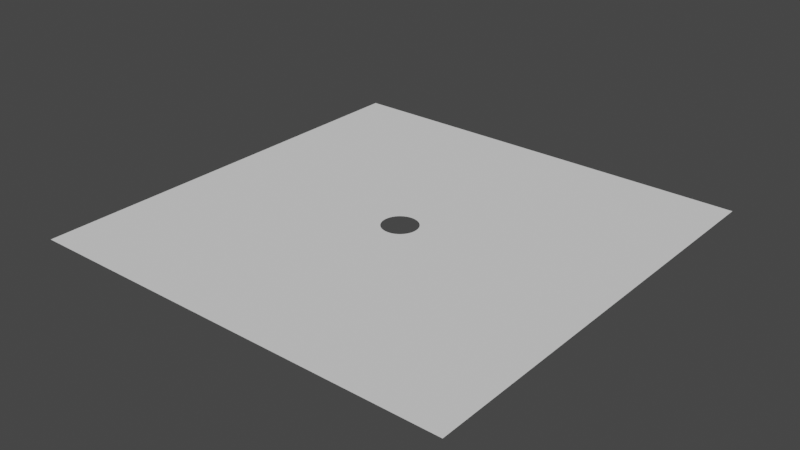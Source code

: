 # Source: untitled.blend  (saved by Blender 2.82.7; exported with 4.5.12 LTS)
import bpy
from mathutils import Matrix  # noqa: F401  (used for matrix-valued properties, if any)

bpy.ops.wm.read_factory_settings(use_empty=True)
scene = bpy.context.scene
scene.name = 'Scene'

# ---- collections
col_collection = bpy.data.collections.new('Collection'); scene.collection.children.link(col_collection)

# ---- world
world_world = bpy.data.worlds.new('World'); scene.world = world_world
world_world.use_nodes = True; world_world.node_tree.nodes.clear()
_N = world_world.node_tree.nodes; _L = world_world.node_tree.links
n0 = _N.new('ShaderNodeOutputWorld'); n0.name = 'World Output'; n0.location = (300, 300)
n1 = _N.new('ShaderNodeBackground'); n1.name = 'Background'; n1.location = (10, 300)
n1.inputs[0].default_value = (0.05088, 0.05088, 0.05088, 1.0)
_L.new(n1.outputs[0], n0.inputs[0])
n0.is_active_output = True
world_world.color = (0.05088, 0.05088, 0.05088)
world_world.use_sun_shadow = False
world_world.sun_shadow_jitter_overblur = 0.0

# ---- meshes
me_plane = bpy.data.meshes.new('Plane')
me_plane.from_pydata([(-1.0, -1.0, 0.0), (1.0, -1.0, 0.0), (-1.0, 1.0, 0.0), (1.0, 1.0, 0.0), (0.001536, -0.08152, 0.0), (-0.006143, -0.0813, 0.0), (-0.005632, -0.08134, 0.0), (0.002048, -0.08151, 0.0), (0.004096, -0.08143, 0.0), (0.0005113, -0.08153, 0.0), (-0.001538, -0.08152, 0.0), (-1.057e-06, -0.08154, 0.0), (-0.001026, -0.08153, 0.0), (-0.0005134, -0.08153, 0.0), (0.003072, -0.08148, 0.0), (0.001024, -0.08153, 0.0), (0.003584, -0.08146, 0.0), (0.00256, -0.0815, 0.0), (-0.00102, 0.08153, 0.0), (-0.0005073, 0.08153, 0.0), (-0.08143, 0.0041, 0.0), (-0.08141, 0.004611, 0.0), (-0.07844, 0.02226, 0.0), (-0.0783, 0.02275, 0.0), (-0.08036, 0.01377, 0.0), (-0.08146, 0.003588, 0.0), (-0.08045, 0.01326, 0.0), (-0.06857, 0.04412, 0.0), (-0.07018, 0.04151, 0.0), (-0.06884, 0.04369, 0.0), (-0.06992, 0.04195, 0.0), (-0.08061, 0.01225, 0.0), (-0.08101, 0.009205, 0.0), (-0.0813, 0.006145, 0.0), (-0.08137, 0.005123, 0.0), (-0.08053, 0.01276, 0.0), (-0.08107, 0.008696, 0.0), (-0.07218, 0.03793, 0.0), (-0.07145, 0.03928, 0.0), (-0.07194, 0.03838, 0.0), (-0.07169, 0.03883, 0.0), (-0.08122, 0.007166, 0.0), (-0.08126, 0.006656, 0.0), (-0.08134, 0.005634, 0.0), (-0.06938, 0.04282, 0.0), (-0.06829, 0.04455, 0.0), (-0.06965, 0.04239, 0.0), (-0.06911, 0.04326, 0.0), (-0.08117, 0.007676, 0.0), (-0.08112, 0.008186, 0.0), (-0.08148, 0.003076, 0.0), (-0.0707, 0.04062, 0.0), (-0.0712, 0.03973, 0.0), (-0.07044, 0.04107, 0.0), (-0.07095, 0.04018, 0.0), (-0.007158, 0.08122, 0.0), (0.0, 0.08154, 0.0), (-0.007668, 0.08117, 0.0), (-0.01578, 0.08, 0.0), (-0.01275, 0.08053, 0.0), (-0.01527, 0.08009, 0.0), (-0.01326, 0.08045, 0.0), (-0.002044, 0.08151, 0.0), (-0.002556, 0.0815, 0.0), (-0.005115, 0.08138, 0.0), (-0.006137, 0.0813, 0.0), (-0.003068, 0.08148, 0.0), (-0.001532, 0.08152, 0.0), (-0.008688, 0.08107, 0.0), (-0.01021, 0.08089, 0.0), (-0.009197, 0.08102, 0.0), (-0.009706, 0.08096, 0.0), (-0.004603, 0.08141, 0.0), (-0.005626, 0.08134, 0.0), (-0.006648, 0.08126, 0.0), (-0.01427, 0.08028, 0.0), (-0.01628, 0.07989, 0.0), (-0.01376, 0.08037, 0.0), (-0.01477, 0.08019, 0.0), (-0.004092, 0.08143, 0.0), (-0.008178, 0.08112, 0.0), (-0.00358, 0.08146, 0.0), (-0.01174, 0.08069, 0.0), (-0.01072, 0.08083, 0.0), (-0.01224, 0.08061, 0.0), (-0.01123, 0.08076, 0.0), (-0.07355, 0.03518, 0.0), (-0.07562, 0.03049, 0.0), (-0.07377, 0.03472, 0.0), (-0.07543, 0.03097, 0.0), (-0.08028, 0.01427, 0.0), (-0.08096, 0.009714, 0.0), (-0.08069, 0.01175, 0.0), (-0.08089, 0.01022, 0.0), (-0.07503, 0.03191, 0.0), (-0.07483, 0.03239, 0.0), (-0.07288, 0.03656, 0.0), (-0.07265, 0.03702, 0.0), (-0.07462, 0.03285, 0.0), (-0.07523, 0.03144, 0.0), (-0.07581, 0.03002, 0.0), (-0.07636, 0.02858, 0.0), (-0.076, 0.02954, 0.0), (-0.07618, 0.02906, 0.0), (-0.07311, 0.0361, 0.0), (-0.07241, 0.03748, 0.0), (-0.07333, 0.03564, 0.0), (-0.08083, 0.01073, 0.0), (-0.08076, 0.01124, 0.0), (-0.08019, 0.01478, 0.0), (-0.0742, 0.03379, 0.0), (-0.07399, 0.03426, 0.0), (-0.07442, 0.03332, 0.0), (-0.07689, 0.02714, 0.0), (-0.07654, 0.0281, 0.0), (-0.07706, 0.02666, 0.0), (-0.07671, 0.02762, 0.0), (-0.06656, 0.0471, 0.0), (-0.0247, 0.0777, 0.0), (-0.06626, 0.04751, 0.0), (-0.02519, 0.07755, 0.0), (-0.02906, 0.07618, 0.0), (-0.01728, 0.07968, 0.0), (-0.02027, 0.07898, 0.0), (-0.01778, 0.07957, 0.0), (-0.01978, 0.0791, 0.0), (-0.02616, 0.07722, 0.0), (-0.02665, 0.07706, 0.0), (-0.06743, 0.04583, 0.0), (-0.06772, 0.04541, 0.0), (-0.02713, 0.07689, 0.0), (-0.02568, 0.07739, 0.0), (-0.02422, 0.07786, 0.0), (-0.02274, 0.0783, 0.0), (-0.02373, 0.07801, 0.0), (-0.02323, 0.07816, 0.0), (-0.06715, 0.04626, 0.0), (-0.06801, 0.04498, 0.0), (-0.06685, 0.04668, 0.0), (-0.01878, 0.07934, 0.0), (-0.01678, 0.07979, 0.0), (-0.01928, 0.07922, 0.0), (-0.01828, 0.07946, 0.0), (-0.0281, 0.07654, 0.0), (-0.02858, 0.07636, 0.0), (-0.02762, 0.07672, 0.0), (-0.02126, 0.07871, 0.0), (-0.02225, 0.07844, 0.0), (-0.02077, 0.07885, 0.0), (-0.02176, 0.07858, 0.0), (-0.08153, -0.0005093, 0.0), (-0.07934, -0.01878, 0.0), (-0.0791, -0.01978, 0.0), (0.05765, -0.05765, 0.0), (-0.07898, -0.02027, 0.0), (0.05802, -0.05729, 0.0), (0.07706, -0.02665, 0.0), (0.07722, -0.02617, 0.0), (0.076, -0.02954, 0.0), (0.07618, -0.02906, 0.0), (0.07689, -0.02714, 0.0), (0.07636, -0.02858, 0.0), (-0.07871, -0.02127, 0.0), (-0.08138, -0.005117, 0.0), (-0.0815, -0.002558, 0.0), (-0.08152, -0.001534, 0.0), (-0.08141, -0.004605, 0.0), (-0.07885, -0.02077, 0.0), (0.07463, -0.03285, 0.0), (0.07442, -0.03332, 0.0), (0.07523, -0.03144, 0.0), (0.07503, -0.03191, 0.0), (0.07483, -0.03238, 0.0), (-0.08148, -0.00307, 0.0), (-0.08151, -0.002046, 0.0), (-0.08153, -0.001022, 0.0), (0.07654, -0.0281, 0.0), (0.07672, -0.02762, 0.0), (0.07739, -0.02568, 0.0), (-0.08146, -0.003582, 0.0), (0.05837, -0.05693, 0.0), (-0.08143, -0.004094, 0.0), (0.07581, -0.03002, 0.0), (0.07562, -0.03049, 0.0), (0.07543, -0.03097, 0.0), (0.08141, 0.004609, 0.0), (0.08061, -0.01225, 0.0), (0.08053, -0.01275, 0.0), (0.08138, 0.00512, 0.0), (0.08096, -0.00971, 0.0), (0.06939, 0.04282, 0.0), (0.06912, 0.04326, 0.0), (0.07095, 0.04018, 0.0), (0.0707, 0.04062, 0.0), (0.06965, 0.04238, 0.0), (0.07044, 0.04106, 0.0), (0.08107, -0.008692, 0.0), (0.08154, 2.783e-07, 0.0), (0.0815, 0.002561, 0.0), (0.08146, 0.003585, 0.0), (0.08153, 0.0005126, 0.0), (0.08102, -0.009202, 0.0), (0.07265, 0.03702, 0.0), (0.07288, 0.03656, 0.0), (0.07194, 0.03838, 0.0), (0.07218, 0.03793, 0.0), (0.07242, 0.03747, 0.0), (0.08151, 0.002049, 0.0), (0.08148, 0.003073, 0.0), (0.08143, 0.004097, 0.0), (0.07018, 0.04151, 0.0), (0.06992, 0.04195, 0.0), (0.06884, 0.04369, 0.0), (0.08152, 0.001537, 0.0), (0.08134, 0.005631, 0.0), (0.08153, 0.001025, 0.0), (0.0712, 0.03973, 0.0), (0.07145, 0.03928, 0.0), (0.0717, 0.03883, 0.0), (0.07356, -0.03518, 0.0), (0.07333, -0.03564, 0.0), (0.06965, -0.04238, 0.0), (0.06992, -0.04195, 0.0), (0.07378, -0.03472, 0.0), (0.07018, -0.0415, 0.0), (-0.07957, -0.01778, 0.0), (-0.08134, -0.005628, 0.0), (-0.07858, -0.02176, 0.0), (-0.0813, -0.006139, 0.0), (0.0707, -0.04062, 0.0), (0.07194, -0.03838, 0.0), (0.0717, -0.03883, 0.0), (0.07044, -0.04106, 0.0), (0.07095, -0.04017, 0.0), (0.06939, -0.04282, 0.0), (0.06857, -0.04412, 0.0), (0.06884, -0.04369, 0.0), (0.06912, -0.04326, 0.0), (0.07311, -0.0361, 0.0), (0.07288, -0.03656, 0.0), (0.07145, -0.03928, 0.0), (-0.08122, -0.00716, 0.0), (-0.07946, -0.01828, 0.0), (-0.08126, -0.00665, 0.0), (-0.07844, -0.02225, 0.0), (0.07399, -0.03425, 0.0), (0.07421, -0.03379, 0.0), (0.0712, -0.03973, 0.0), (0.06772, -0.04541, 0.0), (0.06801, -0.04498, 0.0), (0.06829, -0.04455, 0.0), (0.06744, -0.04583, 0.0), (0.07934, -0.01878, 0.0), (0.07922, -0.01928, 0.0), (0.07755, -0.0252, 0.0), (0.07946, -0.01829, 0.0), (0.0777, -0.02471, 0.0), (0.05802, 0.05729, 0.0), (0.05837, 0.05693, 0.0), (0.08037, -0.01377, 0.0), (0.08045, -0.01326, 0.0), (0.05765, 0.05765, 0.0), (0.05656, 0.05873, 0.0), (0.07801, -0.02373, 0.0), (0.07885, -0.02077, 0.0), (0.0791, -0.01978, 0.0), (0.07786, -0.02422, 0.0), (0.07815, -0.02324, 0.0), (0.07968, -0.01729, 0.0), (0.07957, -0.01779, 0.0), (0.07999, -0.01578, 0.0), (0.07989, -0.01628, 0.0), (0.07979, -0.01678, 0.0), (0.07858, -0.02176, 0.0), (0.07871, -0.02127, 0.0), (0.07897, -0.02028, 0.0), (0.05693, 0.05837, 0.0), (0.05729, 0.05802, 0.0), (0.05873, 0.05656, 0.0), (0.07844, -0.02226, 0.0), (0.0783, -0.02275, 0.0), (0.08028, -0.01427, 0.0), (0.08019, -0.01477, 0.0), (0.08009, -0.01528, 0.0), (-0.08089, -0.01022, 0.0), (-0.08009, -0.01528, 0.0), (-0.08083, -0.01072, 0.0), (-0.08019, -0.01477, 0.0), (-0.07922, -0.01928, 0.0), (-0.07755, -0.02519, 0.0), (-0.0783, -0.02275, 0.0), (-0.0777, -0.02471, 0.0), (-0.08037, -0.01376, 0.0), (-0.08045, -0.01326, 0.0), (-0.08107, -0.00869, 0.0), (-0.08112, -0.00818, 0.0), (-0.08053, -0.01275, 0.0), (-0.08028, -0.01427, 0.0), (-0.07999, -0.01578, 0.0), (-0.07968, -0.01728, 0.0), (-0.07989, -0.01628, 0.0), (-0.07979, -0.01678, 0.0), (-0.08102, -0.009199, 0.0), (-0.08117, -0.00767, 0.0), (-0.08096, -0.009708, 0.0), (-0.07801, -0.02373, 0.0), (-0.07786, -0.02422, 0.0), (-0.07815, -0.02324, 0.0), (-0.08069, -0.01174, 0.0), (-0.08076, -0.01123, 0.0), (-0.08061, -0.01225, 0.0), (-0.07722, -0.02617, 0.0), (-0.07689, -0.02713, 0.0), (-0.07739, -0.02568, 0.0), (-0.07706, -0.02665, 0.0), (0.07421, 0.03379, 0.0), (0.07399, 0.03425, 0.0), (0.07618, 0.02906, 0.0), (0.076, 0.02954, 0.0), (0.07442, 0.03332, 0.0), (0.07581, 0.03002, 0.0), (0.08089, -0.01022, 0.0), (0.08153, -0.000512, 0.0), (0.08112, -0.008183, 0.0), (0.08153, -0.001024, 0.0), (0.08148, -0.003073, 0.0), (0.07543, 0.03097, 0.0), (0.07333, 0.03564, 0.0), (0.07562, 0.03049, 0.0), (0.07523, 0.03144, 0.0), (0.07636, 0.02858, 0.0), (0.07689, 0.02714, 0.0), (0.07672, 0.02762, 0.0), (0.07654, 0.0281, 0.0), (0.07378, 0.03472, 0.0), (0.07356, 0.03518, 0.0), (0.07311, 0.0361, 0.0), (0.08151, -0.002049, 0.0), (0.08069, -0.01174, 0.0), (0.08152, -0.001537, 0.0), (0.0815, -0.002561, 0.0), (0.07463, 0.03285, 0.0), (0.07483, 0.03238, 0.0), (0.07503, 0.03191, 0.0), (0.08126, 0.006653, 0.0), (0.07722, 0.02617, 0.0), (0.07706, 0.02665, 0.0), (0.0813, 0.006142, 0.0), (0.06048, -0.05469, 0.0), (0.06013, -0.05506, 0.0), (0.06379, -0.05078, 0.0), (0.06347, -0.05118, 0.0), (0.06082, -0.0543, 0.0), (0.06315, -0.05158, 0.0), (0.07242, -0.03747, 0.0), (0.07218, -0.03793, 0.0), (0.06626, -0.04751, 0.0), (0.06656, -0.04709, 0.0), (0.07265, -0.03702, 0.0), (0.06686, -0.04667, 0.0), (0.0625, -0.05237, 0.0), (0.05909, -0.05619, 0.0), (0.06282, -0.05197, 0.0), (0.06217, -0.05276, 0.0), (0.06411, -0.05038, 0.0), (0.06505, -0.04916, 0.0), (0.06474, -0.04957, 0.0), (0.06443, -0.04997, 0.0), (0.05979, -0.05544, 0.0), (0.05944, -0.05582, 0.0), (0.05873, -0.05656, 0.0), (0.06715, -0.04625, 0.0), (0.06116, -0.05392, 0.0), (0.0615, -0.05354, 0.0), (0.06183, -0.05315, 0.0), (0.06596, -0.04793, 0.0), (0.06566, -0.04834, 0.0), (0.06536, -0.04875, 0.0), (0.06715, 0.04625, 0.0), (0.06744, 0.04583, 0.0), (0.06411, 0.05038, 0.0), (0.06443, 0.04997, 0.0), (0.06686, 0.04667, 0.0), (0.06474, 0.04957, 0.0), (0.05944, 0.05582, 0.0), (0.05909, 0.05619, 0.0), (0.0615, 0.05354, 0.0), (0.06116, 0.05392, 0.0), (0.05979, 0.05544, 0.0), (0.06082, 0.0543, 0.0), (0.06536, 0.04875, 0.0), (0.06829, 0.04455, 0.0), (0.06505, 0.04916, 0.0), (0.06566, 0.04834, 0.0), (0.06379, 0.05078, 0.0), (0.06282, 0.05197, 0.0), (0.06315, 0.05158, 0.0), (0.06347, 0.05118, 0.0), (0.06772, 0.04541, 0.0), (0.06801, 0.04498, 0.0), (0.06857, 0.04412, 0.0), (0.06048, 0.05469, 0.0), (0.06013, 0.05506, 0.0), (0.06656, 0.04709, 0.0), (0.06626, 0.04751, 0.0), (0.06596, 0.04793, 0.0), (0.06183, 0.05315, 0.0), (0.06217, 0.05276, 0.0), (0.0625, 0.05237, 0.0), (-0.04325, 0.06912, 0.0), (-0.04106, 0.07044, 0.0), (-0.04412, 0.06857, 0.0), (-0.04667, 0.06686, 0.0), (-0.04369, 0.06885, 0.0), (-0.04062, 0.0707, 0.0), (-0.0415, 0.07018, 0.0), (-0.04625, 0.06715, 0.0), (-0.04455, 0.06829, 0.0), (-0.04583, 0.06744, 0.0), (-0.0454, 0.06773, 0.0), (-0.04498, 0.06801, 0.0), (-0.04194, 0.06992, 0.0), (-0.04282, 0.06939, 0.0), (-0.01779, -0.07957, 0.0), (0.008182, -0.08112, 0.0), (0.006652, -0.08126, 0.0), (-0.01829, -0.07946, 0.0), (0.006141, -0.0813, 0.0), (0.03793, -0.07218, 0.0), (0.03838, -0.07194, 0.0), (0.03518, -0.07356, 0.0), (0.03564, -0.07333, 0.0), (0.03747, -0.07242, 0.0), (0.0361, -0.07311, 0.0), (0.005119, -0.08138, 0.0), (-0.01326, -0.08045, 0.0), (-0.01578, -0.07999, 0.0), (-0.01679, -0.07979, 0.0), (0.00563, -0.08134, 0.0), (-0.01377, -0.08037, 0.0), (0.03191, -0.07503, 0.0), (0.03144, -0.07523, 0.0), (0.03332, -0.07442, 0.0), (0.03285, -0.07463, 0.0), (0.03238, -0.07483, 0.0), (-0.01528, -0.08009, 0.0), (-0.01628, -0.07989, 0.0), (-0.01729, -0.07968, 0.0), (0.03656, -0.07288, 0.0), (0.03702, -0.07265, 0.0), (0.03883, -0.0717, 0.0), (-0.01478, -0.08019, 0.0), (-0.01879, -0.07934, 0.0), (-0.01427, -0.08028, 0.0), (0.03472, -0.07378, 0.0), (0.03425, -0.07399, 0.0), (0.03379, -0.07421, 0.0), (0.08141, -0.004608, 0.0), (0.08143, -0.004096, 0.0), (0.07897, 0.02028, 0.0), (0.07885, 0.02077, 0.0), (0.07844, 0.02226, 0.0), (0.08138, -0.005119, 0.0), (0.0783, 0.02275, 0.0), (-0.07194, -0.03838, 0.0), (-0.0717, -0.03883, 0.0), (-0.07333, -0.03564, 0.0), (-0.07311, -0.0361, 0.0), (-0.07218, -0.03792, 0.0), (-0.07288, -0.03656, 0.0), (0.07922, 0.01928, 0.0), (0.08089, 0.01022, 0.0), (0.08122, 0.007163, 0.0), (0.08146, -0.003585, 0.0), (0.08096, 0.009711, 0.0), (0.0791, 0.01978, 0.0), (-0.07483, -0.03238, 0.0), (-0.07503, -0.03191, 0.0), (-0.07421, -0.03378, 0.0), (-0.07442, -0.03332, 0.0), (-0.07463, -0.03285, 0.0), (0.08112, 0.008183, 0.0), (0.08117, 0.007673, 0.0), (-0.07265, -0.03701, 0.0), (-0.07242, -0.03747, 0.0), (-0.07145, -0.03928, 0.0), (0.08107, 0.008693, 0.0), (0.08102, 0.009202, 0.0), (0.08134, -0.005631, 0.0), (-0.07356, -0.03518, 0.0), (-0.07378, -0.03471, 0.0), (-0.07399, -0.03425, 0.0), (0.02954, -0.076, 0.0), (0.02906, -0.07618, 0.0), (0.02176, -0.07858, 0.0), (0.02225, -0.07844, 0.0), (0.03001, -0.07581, 0.0), (0.02275, -0.0783, 0.0), (0.009201, -0.08102, 0.0), (0.008692, -0.08107, 0.0), (-0.01276, -0.08053, 0.0), (-0.01225, -0.08061, 0.0), (0.004607, -0.08141, 0.0), (0.02373, -0.07801, 0.0), (0.02617, -0.07722, 0.0), (0.02568, -0.07739, 0.0), (0.02324, -0.07815, 0.0), (0.02422, -0.07786, 0.0), (0.02127, -0.07871, 0.0), (0.01978, -0.0791, 0.0), (0.02028, -0.07897, 0.0), (0.02077, -0.07885, 0.0), (0.02858, -0.07636, 0.0), (0.0281, -0.07654, 0.0), (0.0252, -0.07755, 0.0), (-0.01124, -0.08076, 0.0), (-0.01174, -0.08069, 0.0), (0.03049, -0.07562, 0.0), (0.03097, -0.07543, 0.0), (0.02471, -0.0777, 0.0), (0.01829, -0.07946, 0.0), (0.01878, -0.07934, 0.0), (0.01928, -0.07922, 0.0), (0.01779, -0.07957, 0.0), (0.04498, -0.06801, 0.0), (0.04455, -0.06829, 0.0), (0.03928, -0.07145, 0.0), (0.04541, -0.06772, 0.0), (0.03973, -0.0712, 0.0), (0.05158, -0.06315, 0.0), (0.05197, -0.06282, 0.0), (0.04916, -0.06505, 0.0), (0.04957, -0.06474, 0.0), (0.05118, -0.06347, 0.0), (0.04997, -0.06443, 0.0), (0.04062, -0.0707, 0.0), (0.04326, -0.06912, 0.0), (0.04412, -0.06857, 0.0), (0.04017, -0.07095, 0.0), (0.04106, -0.07044, 0.0), (0.04625, -0.06715, 0.0), (0.04583, -0.06744, 0.0), (0.04751, -0.06626, 0.0), (0.04709, -0.06656, 0.0), (0.04667, -0.06686, 0.0), (0.04238, -0.06965, 0.0), (0.04282, -0.06939, 0.0), (0.04369, -0.06884, 0.0), (0.05038, -0.06411, 0.0), (0.05078, -0.06379, 0.0), (0.05237, -0.0625, 0.0), (0.04195, -0.06992, 0.0), (0.0415, -0.07018, 0.0), (0.04875, -0.06536, 0.0), (0.04834, -0.06566, 0.0), (0.04793, -0.06596, 0.0), (-0.008184, -0.08112, 0.0), (0.01123, -0.08076, 0.0), (0.01174, -0.08069, 0.0), (-0.007674, -0.08117, 0.0), (0.01578, -0.07999, 0.0), (0.01225, -0.08061, 0.0), (0.007672, -0.08117, 0.0), (-0.004609, -0.08141, 0.0), (-0.00205, -0.08151, 0.0), (-0.004098, -0.08143, 0.0), (0.01326, -0.08045, 0.0), (-0.009712, -0.08096, 0.0), (-0.01022, -0.08089, 0.0), (0.01275, -0.08053, 0.0), (0.01377, -0.08037, 0.0), (0.01073, -0.08083, 0.0), (0.00971, -0.08096, 0.0), (0.01022, -0.08089, 0.0), (-0.009203, -0.08101, 0.0), (-0.01073, -0.08083, 0.0), (-0.008694, -0.08107, 0.0), (-0.003074, -0.08148, 0.0), (0.007162, -0.08122, 0.0), (-0.003586, -0.08146, 0.0), (-0.002562, -0.0815, 0.0), (0.01528, -0.08009, 0.0), (0.01477, -0.08019, 0.0), (0.01427, -0.08028, 0.0), (-0.007164, -0.08122, 0.0), (-0.006654, -0.08126, 0.0), (-0.005121, -0.08138, 0.0), (-0.07618, -0.02906, 0.0), (-0.076, -0.02954, 0.0), (0.07815, 0.02324, 0.0), (-0.07636, -0.02858, 0.0), (0.07801, 0.02373, 0.0), (0.07858, 0.02176, 0.0), (0.08083, 0.01073, 0.0), (0.07934, 0.01879, 0.0), (0.08076, 0.01124, 0.0), (0.0777, 0.02471, 0.0), (-0.07543, -0.03096, 0.0), (0.07786, 0.02422, 0.0), (0.07755, 0.0252, 0.0), (0.08117, -0.007673, 0.0), (0.08076, -0.01123, 0.0), (0.08083, -0.01073, 0.0), (-0.07581, -0.03001, 0.0), (-0.07562, -0.03049, 0.0), (-0.07523, -0.03144, 0.0), (0.07957, 0.01779, 0.0), (0.07968, 0.01729, 0.0), (0.07946, 0.01829, 0.0), (-0.07654, -0.0281, 0.0), (-0.07672, -0.02762, 0.0), (0.07739, 0.02568, 0.0), (0.0813, -0.006142, 0.0), (0.08126, -0.006652, 0.0), (0.08122, -0.007163, 0.0), (-0.02176, -0.07858, 0.0), (-0.02665, -0.07706, 0.0), (-0.02226, -0.07844, 0.0), (-0.02617, -0.07722, 0.0), (0.02714, -0.07689, 0.0), (0.02665, -0.07706, 0.0), (-0.03097, -0.07543, 0.0), (0.01628, -0.07989, 0.0), (0.02762, -0.07672, 0.0), (0.01678, -0.07979, 0.0), (-0.0252, -0.07754, 0.0), (-0.02471, -0.0777, 0.0), (-0.02028, -0.07897, 0.0), (-0.01978, -0.0791, 0.0), (-0.02422, -0.07786, 0.0), (-0.02568, -0.07739, 0.0), (-0.02714, -0.07689, 0.0), (-0.02858, -0.07636, 0.0), (-0.02762, -0.07672, 0.0), (-0.0281, -0.07654, 0.0), (-0.02077, -0.07885, 0.0), (-0.01928, -0.07922, 0.0), (-0.02127, -0.07871, 0.0), (0.01729, -0.07968, 0.0), (-0.02324, -0.07815, 0.0), (-0.02275, -0.0783, 0.0), (-0.02373, -0.07801, 0.0), (-0.03002, -0.07581, 0.0), (-0.02906, -0.07618, 0.0), (-0.03049, -0.07562, 0.0), (-0.02954, -0.076, 0.0), (-0.06992, -0.04194, 0.0), (-0.07018, -0.0415, 0.0), (-0.03191, -0.07503, 0.0), (-0.03238, -0.07483, 0.0), (-0.06966, -0.04238, 0.0), (-0.03285, -0.07462, 0.0), (0.05315, -0.06183, 0.0), (0.05276, -0.06217, 0.0), (0.05544, -0.05979, 0.0), (0.05506, -0.06013, 0.0), (0.05354, -0.0615, 0.0), (0.05468, -0.06048, 0.0), (-0.06829, -0.04455, 0.0), (-0.07095, -0.04017, 0.0), (-0.03332, -0.07442, 0.0), (-0.06857, -0.04412, 0.0), (-0.03144, -0.07523, 0.0), (0.05693, -0.05837, 0.0), (0.05729, -0.05802, 0.0), (-0.07044, -0.04106, 0.0), (-0.0707, -0.04062, 0.0), (-0.0712, -0.03973, 0.0), (0.0543, -0.06082, 0.0), (0.05392, -0.06116, 0.0), (-0.06939, -0.04282, 0.0), (-0.06912, -0.04325, 0.0), (-0.06884, -0.04369, 0.0), (0.05582, -0.05944, 0.0), (0.05619, -0.05909, 0.0), (0.05656, -0.05873, 0.0), (-0.05506, 0.06014, 0.0), (-0.04017, 0.07095, 0.0), (-0.05197, 0.06283, 0.0), (-0.05544, 0.05979, 0.0), (-0.05157, 0.06315, 0.0), (-0.05078, 0.0638, 0.0), (-0.05353, 0.0615, 0.0), (-0.0543, 0.06082, 0.0), (-0.05118, 0.06348, 0.0), (-0.05314, 0.06184, 0.0), (-0.05392, 0.06116, 0.0), (-0.05468, 0.06048, 0.0), (-0.05581, 0.05944, 0.0), (-0.04239, -0.06965, 0.0), (-0.04282, -0.06939, 0.0), (-0.04834, -0.06566, 0.0), (-0.04957, -0.06474, 0.0), (-0.04751, -0.06626, 0.0), (-0.04195, -0.06992, 0.0), (-0.04709, -0.06656, 0.0), (-0.05078, -0.06379, 0.0), (-0.04668, -0.06685, 0.0), (-0.04412, -0.06857, 0.0), (-0.04326, -0.06912, 0.0), (-0.04625, -0.06715, 0.0), (-0.05038, -0.06411, 0.0), (-0.04498, -0.06801, 0.0), (-0.04455, -0.06829, 0.0), (-0.04369, -0.06884, 0.0), (-0.04541, -0.06772, 0.0), (-0.04583, -0.06744, 0.0), (-0.04151, -0.07018, 0.0), (-0.07815, 0.02324, 0.0), (-0.07957, 0.01779, 0.0), (-0.07946, 0.01829, 0.0), (-0.03928, 0.07145, 0.0), (-0.03972, 0.0712, 0.0), (-0.05037, 0.06411, 0.0), (-0.07922, 0.01929, 0.0), (-0.0791, 0.01978, 0.0), (-0.07754, 0.0252, 0.0), (-0.07738, 0.02569, 0.0), (-0.07897, 0.02028, 0.0), (-0.07934, 0.01879, 0.0), (-0.07968, 0.01729, 0.0), (-0.07999, 0.01578, 0.0), (-0.07979, 0.01679, 0.0), (-0.07989, 0.01629, 0.0), (-0.07871, 0.02127, 0.0), (-0.07722, 0.02617, 0.0), (-0.07858, 0.02177, 0.0), (-0.02953, 0.076, 0.0), (-0.03001, 0.07581, 0.0), (-0.04997, 0.06443, 0.0), (-0.06596, 0.04793, 0.0), (-0.08009, 0.01528, 0.0), (-0.06566, 0.04834, 0.0), (-0.03285, 0.07463, 0.0), (-0.03238, 0.07483, 0.0), (-0.03747, 0.07242, 0.0), (-0.03701, 0.07265, 0.0), (-0.03332, 0.07442, 0.0), (-0.03656, 0.07288, 0.0), (-0.05276, 0.06217, 0.0), (-0.04751, 0.06627, 0.0), (-0.04792, 0.06597, 0.0), (-0.04956, 0.06474, 0.0), (-0.04834, 0.06566, 0.0), (-0.03564, 0.07334, 0.0), (-0.03096, 0.07543, 0.0), (-0.0361, 0.07311, 0.0), (-0.03518, 0.07356, 0.0), (-0.03792, 0.07218, 0.0), (-0.03883, 0.0717, 0.0), (-0.03838, 0.07194, 0.0), (-0.03191, 0.07503, 0.0), (-0.03143, 0.07523, 0.0), (-0.03049, 0.07562, 0.0), (-0.04875, 0.06536, 0.0), (-0.04916, 0.06505, 0.0), (-0.05236, 0.0625, 0.0), (-0.03378, 0.07421, 0.0), (-0.03425, 0.07399, 0.0), (-0.03471, 0.07378, 0.0), (-0.04709, 0.06656, 0.0), (-0.04238, 0.06966, 0.0), (-0.04793, -0.06596, 0.0), (-0.05118, -0.06347, 0.0), (-0.05276, -0.06217, 0.0), (-0.05197, -0.06282, 0.0), (-0.05237, -0.0625, 0.0), (-0.05158, -0.06315, 0.0), (-0.04106, -0.07044, 0.0), (-0.05801, 0.05729, 0.0), (-0.0615, 0.05354, 0.0), (-0.05837, 0.05693, 0.0), (-0.06116, 0.05392, 0.0), (-0.07785, 0.02422, 0.0), (-0.0777, 0.02471, 0.0), (-0.06442, 0.04998, 0.0), (-0.06474, 0.04957, 0.0), (-0.07801, 0.02373, 0.0), (-0.06048, 0.05469, 0.0), (-0.06013, 0.05507, 0.0), (-0.05692, 0.05838, 0.0), (-0.05655, 0.05873, 0.0), (-0.05978, 0.05544, 0.0), (-0.06082, 0.05431, 0.0), (-0.06183, 0.05315, 0.0), (-0.06282, 0.05198, 0.0), (-0.06216, 0.05276, 0.0), (-0.06249, 0.05237, 0.0), (-0.05729, 0.05802, 0.0), (-0.05618, 0.05909, 0.0), (-0.05765, 0.05766, 0.0), (-0.06535, 0.04875, 0.0), (-0.07884, 0.02078, 0.0), (-0.06505, 0.04916, 0.0), (-0.05908, 0.05619, 0.0), (-0.05873, 0.05656, 0.0), (-0.05943, 0.05582, 0.0), (-0.06379, 0.05078, 0.0), (-0.06315, 0.05158, 0.0), (-0.06411, 0.05038, 0.0), (-0.06347, 0.05118, 0.0), (0.04916, 0.06505, 0.0), (0.04997, 0.06443, 0.0), (0.04875, 0.06536, 0.0), (0.04957, 0.06474, 0.0), (0.01928, 0.07922, 0.0), (0.04834, 0.06566, 0.0), (0.05118, 0.06347, 0.0), (0.05158, 0.06315, 0.0), (0.01978, 0.0791, 0.0), (0.07979, 0.01679, 0.0), (0.07871, 0.02127, 0.0), (0.07989, 0.01628, 0.0), (0.05038, 0.06411, 0.0), (0.01879, 0.07934, 0.0), (0.05078, 0.06379, 0.0), (-0.06686, -0.04667, 0.0), (-0.05392, -0.06116, 0.0), (-0.06715, -0.04625, 0.0), (-0.05431, -0.06082, 0.0), (0.02176, 0.07858, 0.0), (0.02028, 0.07897, 0.0), (0.04793, 0.06596, 0.0), (0.04751, 0.06626, 0.0), (0.02226, 0.07844, 0.0), (0.04709, 0.06656, 0.0), (-0.05507, -0.06013, 0.0), (-0.05544, -0.05979, 0.0), (-0.06597, -0.04792, 0.0), (-0.05693, -0.05837, 0.0), (-0.05582, -0.05944, 0.0), (-0.05469, -0.06048, 0.0), (-0.05354, -0.0615, 0.0), (0.05237, 0.0625, 0.0), (0.05197, 0.06282, 0.0), (-0.05315, -0.06183, 0.0), (-0.06627, -0.04751, 0.0), (-0.06443, -0.04997, 0.0), (-0.06474, -0.04957, 0.0), (-0.06656, -0.04709, 0.0), (0.04667, 0.06686, 0.0), (0.01779, 0.07957, 0.0), (0.01829, 0.07946, 0.0), (-0.06772, -0.0454, 0.0), (0.08019, 0.01478, 0.0), (-0.06744, -0.04583, 0.0), (-0.05619, -0.05908, 0.0), (0.05354, 0.0615, 0.0), (0.05315, 0.06183, 0.0), (0.05276, 0.06217, 0.0), (0.04412, 0.06857, 0.0), (0.03656, 0.07288, 0.0), (0.03702, 0.07265, 0.0), (0.04369, 0.06884, 0.0), (0.04062, 0.0707, 0.0), (0.03747, 0.07242, 0.0), (0.02077, 0.07885, 0.0), (0.02127, 0.07871, 0.0), (0.01528, 0.08009, 0.0), (0.01578, 0.07999, 0.0), (0.01628, 0.07989, 0.0), (0.03838, 0.07194, 0.0), (0.04625, 0.06715, 0.0), (0.04583, 0.06744, 0.0), (0.03793, 0.07218, 0.0), (0.03883, 0.0717, 0.0), (0.0361, 0.07311, 0.0), (0.001537, 0.08152, 0.0), (0.03518, 0.07356, 0.0), (0.03564, 0.07333, 0.0), (0.04498, 0.06801, 0.0), (0.04541, 0.06772, 0.0), (0.04455, 0.06829, 0.0), (0.01679, 0.07979, 0.0), (0.01729, 0.07968, 0.0), (0.02275, 0.0783, 0.0), (0.04018, 0.07095, 0.0), (0.03973, 0.0712, 0.0), (0.03928, 0.07145, 0.0), (0.003585, 0.08146, 0.0), (0.003073, 0.08148, 0.0), (0.002561, 0.0815, 0.0), (0.01477, 0.08019, 0.0), (-0.04018, -0.07095, 0.0), (-0.03564, -0.07333, 0.0), (-0.03973, -0.0712, 0.0), (-0.0361, -0.07311, 0.0), (-0.06505, -0.04916, 0.0), (-0.05656, -0.05873, 0.0), (0.05468, 0.06048, 0.0), (0.0543, 0.06082, 0.0), (-0.06536, -0.04875, 0.0), (-0.03702, -0.07265, 0.0), (-0.03747, -0.07241, 0.0), (-0.04916, -0.06505, 0.0), (-0.03793, -0.07218, 0.0), (-0.03656, -0.07288, 0.0), (-0.03518, -0.07356, 0.0), (-0.03379, -0.07421, 0.0), (-0.03472, -0.07378, 0.0), (-0.03425, -0.07399, 0.0), (-0.04875, -0.06536, 0.0), (-0.04998, -0.06442, 0.0), (-0.04062, -0.0707, 0.0), (-0.06566, -0.04834, 0.0), (0.05392, 0.06116, 0.0), (-0.03883, -0.0717, 0.0), (-0.03928, -0.07145, 0.0), (-0.03838, -0.07194, 0.0), (0.05544, 0.05979, 0.0), (0.05619, 0.05909, 0.0), (0.05506, 0.06013, 0.0), (0.05582, 0.05944, 0.0), (0.01174, 0.08069, 0.0), (0.01225, 0.08061, 0.0), (0.006653, 0.08126, 0.0), (0.007163, 0.08122, 0.0), (0.01123, 0.08076, 0.0), (0.007673, 0.08117, 0.0), (0.004097, 0.08143, 0.0), (0.0005123, 0.08153, 0.0), (0.004608, 0.08141, 0.0), (0.001025, 0.08153, 0.0), (0.008693, 0.08107, 0.0), (0.01377, 0.08037, 0.0), (0.008183, 0.08112, 0.0), (0.009202, 0.08102, 0.0), (0.006142, 0.0813, 0.0), (-0.08151, 0.002052, 0.0), (-0.0815, 0.002564, 0.0), (0.01276, 0.08053, 0.0), (0.01326, 0.08045, 0.0), (0.01427, 0.08028, 0.0), (0.005631, 0.08134, 0.0), (0.00512, 0.08138, 0.0), (0.002049, 0.08151, 0.0), (0.01073, 0.08083, 0.0), (0.01022, 0.08089, 0.0), (0.009711, 0.08096, 0.0), (-0.08153, 0.0005153, 0.0), (-0.08152, 0.00154, 0.0), (-0.08154, 3.034e-06, 0.0), (-0.08153, 0.001028, 0.0), (-0.05909, -0.05619, 0.0), (-0.0625, -0.05237, 0.0), (-0.05944, -0.05581, 0.0), (-0.06217, -0.05276, 0.0), (0.08037, 0.01377, 0.0), (0.08028, 0.01427, 0.0), (0.08061, 0.01225, 0.0), (0.08053, 0.01276, 0.0), (0.08009, 0.01528, 0.0), (-0.0615, -0.05353, 0.0), (-0.06116, -0.05392, 0.0), (-0.05802, -0.05729, 0.0), (-0.05766, -0.05765, 0.0), (-0.06082, -0.0543, 0.0), (-0.06184, -0.05315, 0.0), (-0.06283, -0.05197, 0.0), (-0.06379, -0.05078, 0.0), (-0.06315, -0.05158, 0.0), (-0.06347, -0.05118, 0.0), (-0.05838, -0.05692, 0.0), (-0.05729, -0.05801, 0.0), (-0.05873, -0.05656, 0.0), (0.07999, 0.01578, 0.0), (0.08045, 0.01326, 0.0), (-0.06014, -0.05506, 0.0), (-0.05979, -0.05544, 0.0), (-0.06048, -0.05468, 0.0), (-0.06801, -0.04498, 0.0), (-0.06411, -0.05038, 0.0), (0.08069, 0.01174, 0.0), (0.02568, 0.07739, 0.0), (0.0252, 0.07755, 0.0), (0.03049, 0.07562, 0.0), (0.03002, 0.07581, 0.0), (0.02617, 0.07722, 0.0), (0.02954, 0.076, 0.0), (0.04282, 0.06939, 0.0), (0.04326, 0.06912, 0.0), (0.03425, 0.07399, 0.0), (0.03472, 0.07378, 0.0), (0.04238, 0.06965, 0.0), (0.04106, 0.07044, 0.0), (0.02858, 0.07636, 0.0), (0.02373, 0.07801, 0.0), (0.02906, 0.07618, 0.0), (0.0281, 0.07654, 0.0), (0.03097, 0.07543, 0.0), (0.03238, 0.07483, 0.0), (0.03191, 0.07503, 0.0), (0.03144, 0.07523, 0.0), (0.02471, 0.0777, 0.0), (0.02422, 0.07786, 0.0), (0.02324, 0.07815, 0.0), (0.04151, 0.07018, 0.0), (0.04195, 0.06992, 0.0), (0.02665, 0.07706, 0.0), (0.02714, 0.07689, 0.0), (0.02762, 0.07672, 0.0), (0.03379, 0.07421, 0.0), (0.03332, 0.07442, 0.0), (0.03285, 0.07463, 0.0)], [], [(0, 1, 3, 197, 322, 324, 339, 337, 340, 325, 473, 458, 457, 462, 488, 612, 613, 614, 600, 323, 196, 201, 189, 321, 602, 601, 338, 186, 187, 260, 259, 281, 282, 283, 270, 271, 272, 268, 269, 255, 252, 253, 265, 275, 264, 274, 273, 279, 280, 267, 263, 266, 256, 254, 178, 157, 156, 160, 177, 176, 161, 159, 158, 182, 183, 184, 170, 171, 172, 168, 169, 246, 245, 223, 219, 220, 238, 239, 358, 354, 355, 230, 231, 240, 247, 233, 229, 232, 224, 222, 221, 234, 237, 236, 235, 250, 249, 248, 251, 371, 359, 357, 356, 375, 376, 377, 365, 366, 367, 364, 350, 351, 353, 362, 360, 363, 374, 373, 372, 352, 348, 349, 368, 369, 361, 370, 180, 155, 153, 664, 663, 675, 674, 673, 654, 655, 657, 668, 669, 656, 652, 653, 550, 530, 529, 533, 549, 548, 534, 532, 531, 553, 554, 555, 542, 543, 544, 540, 541, 527, 524, 525, 537, 547, 536, 546, 545, 551, 552, 539, 535, 538, 528, 526, 450, 429, 428, 432, 449, 448, 433, 431, 430, 454, 455, 456, 442, 443, 444, 440, 441, 518, 517, 496, 492, 493, 512, 513, 623, 619, 620, 504, 505, 514, 519, 507, 503, 506, 497, 495, 494, 508, 511, 510, 509, 522, 521, 520, 523, 638, 624, 622, 560, 581, 582, 583, 570, 566, 569, 561, 558, 557, 571, 573, 572, 498, 499, 424, 562, 578, 425, 427, 438, 434, 502, 8, 16, 14, 17, 7, 4, 15, 9, 11, 13, 12, 10, 564, 580, 577, 579, 565, 563, 586, 6, 5, 585, 584, 559, 556, 576, 574, 567, 568, 575, 515, 516, 501, 500, 435, 439, 453, 451, 445, 436, 446, 437, 447, 423, 426, 452, 636, 628, 627, 635, 637, 615, 617, 640, 639, 641, 629, 626, 625, 630, 618, 616, 631, 633, 634, 632, 643, 645, 642, 644, 621, 662, 648, 649, 651, 660, 898, 900, 899, 897, 884, 886, 896, 892, 893, 895, 908, 906, 907, 885, 883, 903, 768, 707, 694, 689, 690, 699, 704, 698, 703, 702, 705, 706, 700, 697, 695, 693, 762, 691, 901, 894, 692, 902, 701, 696, 763, 767, 765, 766, 764, 835, 832, 817, 819, 831, 826, 827, 830, 846, 888, 829, 963, 955, 954, 962, 964, 943, 945, 968, 967, 969, 956, 953, 952, 957, 946, 944, 958, 960, 961, 959, 971, 837, 838, 887, 891, 904, 828, 836, 839, 816, 818, 845, 843, 970, 658, 661, 672, 671, 670, 650, 646, 647, 665, 666, 659, 667, 485, 465, 464, 468, 484, 483, 469, 467, 466, 489, 490, 491, 478, 479, 480, 476, 477, 605, 597, 604, 603, 588, 587, 590, 609, 610, 312, 314, 311, 313, 289, 291, 306, 305, 307, 290, 244, 227, 162, 167, 154, 152, 288, 151, 242, 225, 299, 301, 300, 298, 285, 287, 297, 292, 293, 296, 310, 308, 309, 286, 284, 304, 302, 294, 295, 303, 241, 243, 228, 226, 163, 166, 181, 179, 173, 164, 174, 165, 175, 150, 941, 2), (2, 941, 939, 942, 940, 928, 929, 50, 25, 20, 21, 34, 43, 33, 42, 41, 48, 49, 36, 32, 91, 93, 107, 108, 92, 31, 35, 26, 24, 90, 109, 731, 721, 723, 722, 720, 709, 710, 719, 714, 715, 718, 792, 724, 726, 22, 23, 708, 777, 773, 774, 716, 717, 725, 115, 113, 116, 114, 101, 103, 102, 100, 87, 89, 99, 94, 95, 98, 112, 110, 111, 88, 86, 106, 104, 96, 97, 105, 37, 39, 40, 38, 52, 54, 51, 53, 28, 30, 46, 44, 47, 29, 27, 45, 137, 129, 128, 136, 138, 117, 119, 730, 732, 791, 793, 776, 775, 799, 797, 800, 798, 785, 787, 786, 784, 770, 772, 783, 778, 779, 782, 796, 794, 795, 771, 769, 790, 788, 780, 781, 789, 688, 679, 676, 687, 683, 686, 682, 685, 739, 756, 678, 680, 684, 681, 713, 729, 742, 755, 754, 743, 741, 740, 760, 412, 416, 418, 419, 420, 417, 411, 413, 409, 422, 761, 421, 415, 410, 414, 677, 712, 711, 749, 750, 748, 735, 736, 738, 746, 744, 747, 759, 758, 757, 737, 733, 734, 751, 752, 745, 753, 728, 727, 121, 144, 143, 145, 130, 127, 126, 131, 120, 118, 132, 134, 135, 133, 147, 149, 146, 148, 123, 125, 141, 139, 142, 124, 122, 140, 76, 58, 60, 78, 75, 77, 61, 59, 84, 82, 85, 83, 69, 71, 70, 68, 80, 57, 55, 74, 65, 73, 64, 72, 79, 81, 66, 63, 62, 67, 18, 19, 56, 920, 922, 867, 935, 881, 880, 879, 919, 921, 934, 933, 927, 915, 916, 918, 925, 923, 926, 938, 937, 936, 917, 913, 914, 930, 931, 924, 932, 882, 858, 859, 860, 873, 874, 841, 842, 814, 805, 809, 821, 856, 857, 820, 824, 875, 995, 986, 994, 993, 974, 973, 977, 998, 999, 1000, 988, 985, 987, 978, 976, 975, 989, 992, 991, 990, 1003, 1002, 1001, 981, 982, 868, 869, 866, 851, 852, 855, 864, 861, 865, 878, 877, 876, 854, 984, 996, 997, 983, 979, 980, 853, 850, 872, 870, 871, 863, 862, 840, 825, 823, 822, 806, 803, 801, 804, 802, 813, 815, 807, 808, 834, 833, 849, 848, 847, 905, 890, 889, 911, 909, 912, 910, 262, 276, 277, 261, 257, 258, 278, 385, 384, 388, 402, 401, 389, 387, 386, 406, 407, 408, 395, 396, 397, 394, 380, 381, 383, 392, 390, 393, 405, 404, 403, 382, 378, 379, 398, 399, 391, 400, 212, 191, 190, 194, 211, 210, 195, 193, 192, 216, 217, 218, 204, 205, 206, 202, 203, 336, 327, 335, 334, 316, 315, 319, 341, 342, 343, 329, 326, 328, 320, 318, 317, 330, 333, 332, 331, 346, 345, 611, 599, 596, 598, 591, 589, 463, 461, 592, 811, 460, 459, 475, 470, 594, 608, 606, 607, 810, 812, 965, 951, 844, 948, 947, 966, 950, 949, 972, 595, 593, 471, 474, 487, 486, 481, 482, 472, 344, 347, 214, 188, 185, 209, 199, 208, 198, 207, 213, 215, 200, 197, 3)])
_uv = me_plane.uv_layers.new(name='UVMap')
_uv.uv.foreach_set('vector', [0.0, 0.0, 1.0, 0.0, 1.0, 1.0, 0.5408, 0.5, 0.5408, 0.4997, 0.5408, 0.4995, 0.5408, 0.4992, 0.5408, 0.499, 0.5407, 0.4987, 0.5407, 0.4985, 0.5407, 0.4982, 0.5407, 0.498, 0.5407, 0.4977, 0.5407, 0.4974, 0.5407, 0.4972, 0.5407, 0.4969, 0.5406, 0.4967, 0.5406, 0.4964, 0.5406, 0.4962, 0.5406, 0.4959, 0.5405, 0.4957, 0.5405, 0.4954, 0.5405, 0.4951, 0.5404, 0.4949, 0.5404, 0.4946, 0.5404, 0.4944, 0.5403, 0.4941, 0.5403, 0.4939, 0.5403, 0.4936, 0.5402, 0.4934, 0.5402, 0.4931, 0.5401, 0.4929, 0.5401, 0.4926, 0.54, 0.4924, 0.54, 0.4921, 0.5399, 0.4919, 0.5399, 0.4916, 0.5398, 0.4914, 0.5398, 0.4911, 0.5397, 0.4909, 0.5397, 0.4906, 0.5396, 0.4904, 0.5396, 0.4901, 0.5395, 0.4899, 0.5394, 0.4896, 0.5394, 0.4894, 0.5393, 0.4891, 0.5392, 0.4889, 0.5391, 0.4886, 0.5391, 0.4884, 0.539, 0.4881, 0.5389, 0.4879, 0.5389, 0.4876, 0.5388, 0.4874, 0.5387, 0.4872, 0.5386, 0.4869, 0.5385, 0.4867, 0.5384, 0.4864, 0.5384, 0.4862, 0.5383, 0.4859, 0.5382, 0.4857, 0.5381, 0.4855, 0.538, 0.4852, 0.5379, 0.485, 0.5378, 0.4848, 0.5377, 0.4845, 0.5376, 0.4843, 0.5375, 0.484, 0.5374, 0.4838, 0.5373, 0.4836, 0.5372, 0.4833, 0.5371, 0.4831, 0.537, 0.4829, 0.5369, 0.4826, 0.5368, 0.4824, 0.5367, 0.4822, 0.5366, 0.4819, 0.5364, 0.4817, 0.5363, 0.4815, 0.5362, 0.4813, 0.5361, 0.481, 0.536, 0.4808, 0.5358, 0.4806, 0.5357, 0.4804, 0.5356, 0.4801, 0.5355, 0.4799, 0.5353, 0.4797, 0.5352, 0.4795, 0.5351, 0.4792, 0.535, 0.479, 0.5348, 0.4788, 0.5347, 0.4786, 0.5346, 0.4784, 0.5344, 0.4782, 0.5343, 0.4779, 0.5341, 0.4777, 0.534, 0.4775, 0.5339, 0.4773, 0.5337, 0.4771, 0.5336, 0.4769, 0.5334, 0.4767, 0.5333, 0.4765, 0.5331, 0.4762, 0.533, 0.476, 0.5328, 0.4758, 0.5327, 0.4756, 0.5325, 0.4754, 0.5324, 0.4752, 0.5322, 0.475, 0.5321, 0.4748, 0.5319, 0.4746, 0.5317, 0.4744, 0.5316, 0.4742, 0.5314, 0.474, 0.5312, 0.4738, 0.5311, 0.4736, 0.5309, 0.4734, 0.5307, 0.4732, 0.5306, 0.473, 0.5304, 0.4728, 0.5302, 0.4727, 0.5301, 0.4725, 0.5299, 0.4723, 0.5297, 0.4721, 0.5295, 0.4719, 0.5294, 0.4717, 0.5292, 0.4715, 0.529, 0.4714, 0.5288, 0.4712, 0.5286, 0.471, 0.5285, 0.4708, 0.5283, 0.4706, 0.5281, 0.4705, 0.5279, 0.4703, 0.5277, 0.4701, 0.5275, 0.4699, 0.5273, 0.4698, 0.5272, 0.4696, 0.527, 0.4694, 0.5268, 0.4693, 0.5266, 0.4691, 0.5264, 0.4689, 0.5262, 0.4688, 0.526, 0.4686, 0.5258, 0.4684, 0.5256, 0.4683, 0.5254, 0.4681, 0.5252, 0.4679, 0.525, 0.4678, 0.5248, 0.4676, 0.5246, 0.4675, 0.5244, 0.4673, 0.5242, 0.4672, 0.524, 0.467, 0.5238, 0.4669, 0.5235, 0.4667, 0.5233, 0.4666, 0.5231, 0.4664, 0.5229, 0.4663, 0.5227, 0.4661, 0.5225, 0.466, 0.5223, 0.4659, 0.5221, 0.4657, 0.5218, 0.4656, 0.5216, 0.4654, 0.5214, 0.4653, 0.5212, 0.4652, 0.521, 0.465, 0.5208, 0.4649, 0.5205, 0.4648, 0.5203, 0.4647, 0.5201, 0.4645, 0.5199, 0.4644, 0.5196, 0.4643, 0.5194, 0.4642, 0.5192, 0.464, 0.519, 0.4639, 0.5187, 0.4638, 0.5185, 0.4637, 0.5183, 0.4636, 0.5181, 0.4634, 0.5178, 0.4633, 0.5176, 0.4632, 0.5174, 0.4631, 0.5171, 0.463, 0.5169, 0.4629, 0.5167, 0.4628, 0.5164, 0.4627, 0.5162, 0.4626, 0.516, 0.4625, 0.5157, 0.4624, 0.5155, 0.4623, 0.5152, 0.4622, 0.515, 0.4621, 0.5148, 0.462, 0.5145, 0.4619, 0.5143, 0.4618, 0.5141, 0.4617, 0.5138, 0.4616, 0.5136, 0.4616, 0.5133, 0.4615, 0.5131, 0.4614, 0.5128, 0.4613, 0.5126, 0.4612, 0.5124, 0.4611, 0.5121, 0.4611, 0.5119, 0.461, 0.5116, 0.4609, 0.5114, 0.4609, 0.5111, 0.4608, 0.5109, 0.4607, 0.5106, 0.4606, 0.5104, 0.4606, 0.5101, 0.4605, 0.5099, 0.4604, 0.5096, 0.4604, 0.5094, 0.4603, 0.5091, 0.4603, 0.5089, 0.4602, 0.5086, 0.4602, 0.5084, 0.4601, 0.5081, 0.4601, 0.5079, 0.46, 0.5076, 0.46, 0.5074, 0.4599, 0.5071, 0.4599, 0.5069, 0.4598, 0.5066, 0.4598, 0.5064, 0.4597, 0.5061, 0.4597, 0.5059, 0.4597, 0.5056, 0.4596, 0.5054, 0.4596, 0.5051, 0.4596, 0.5049, 0.4595, 0.5046, 0.4595, 0.5043, 0.4595, 0.5041, 0.4594, 0.5038, 0.4594, 0.5036, 0.4594, 0.5033, 0.4594, 0.5031, 0.4593, 0.5028, 0.4593, 0.5026, 0.4593, 0.5023, 0.4593, 0.502, 0.4593, 0.5018, 0.4593, 0.5015, 0.4593, 0.5013, 0.4593, 0.501, 0.4592, 0.5008, 0.4592, 0.5005, 0.4592, 0.5003, 0.4592, 0.5, 0.4592, 0.4997, 0.4592, 0.4995, 0.4592, 0.4992, 0.4592, 0.499, 0.4592, 0.4987, 0.4593, 0.4985, 0.4593, 0.4982, 0.4593, 0.498, 0.4593, 0.4977, 0.4593, 0.4974, 0.4593, 0.4972, 0.4593, 0.4969, 0.4593, 0.4967, 0.4594, 0.4964, 0.4594, 0.4962, 0.4594, 0.4959, 0.4594, 0.4957, 0.4595, 0.4954, 0.4595, 0.4951, 0.4595, 0.4949, 0.4596, 0.4946, 0.4596, 0.4944, 0.4596, 0.4941, 0.4597, 0.4939, 0.4597, 0.4936, 0.4597, 0.4934, 0.4598, 0.4931, 0.4598, 0.4929, 0.4599, 0.4926, 0.4599, 0.4924, 0.46, 0.4921, 0.46, 0.4919, 0.4601, 0.4916, 0.4601, 0.4914, 0.4602, 0.4911, 0.4602, 0.4909, 0.4603, 0.4906, 0.4603, 0.4904, 0.4604, 0.4901, 0.4605, 0.4899, 0.4605, 0.4896, 0.4606, 0.4894, 0.4606, 0.4891, 0.4607, 0.4889, 0.4608, 0.4886, 0.4609, 0.4884, 0.4609, 0.4881, 0.461, 0.4879, 0.4611, 0.4876, 0.4611, 0.4874, 0.4612, 0.4872, 0.4613, 0.4869, 0.4614, 0.4867, 0.4615, 0.4864, 0.4616, 0.4862, 0.4616, 0.4859, 0.4617, 0.4857, 0.4618, 0.4855, 0.4619, 0.4852, 0.462, 0.485, 0.4621, 0.4848, 0.4622, 0.4845, 0.4623, 0.4843, 0.4624, 0.484, 0.4625, 0.4838, 0.4626, 0.4836, 0.4627, 0.4833, 0.4628, 0.4831, 0.4629, 0.4829, 0.463, 0.4826, 0.4631, 0.4824, 0.4632, 0.4822, 0.4633, 0.4819, 0.4634, 0.4817, 0.4636, 0.4815, 0.4637, 0.4813, 0.4638, 0.481, 0.4639, 0.4808, 0.464, 0.4806, 0.4642, 0.4804, 0.4643, 0.4801, 0.4644, 0.4799, 0.4645, 0.4797, 0.4647, 0.4795, 0.4648, 0.4792, 0.4649, 0.479, 0.465, 0.4788, 0.4652, 0.4786, 0.4653, 0.4784, 0.4654, 0.4782, 0.4656, 0.4779, 0.4657, 0.4777, 0.4659, 0.4775, 0.466, 0.4773, 0.4661, 0.4771, 0.4663, 0.4769, 0.4664, 0.4767, 0.4666, 0.4765, 0.4667, 0.4762, 0.4669, 0.476, 0.467, 0.4758, 0.4672, 0.4756, 0.4673, 0.4754, 0.4675, 0.4752, 0.4676, 0.475, 0.4678, 0.4748, 0.4679, 0.4746, 0.4681, 0.4744, 0.4683, 0.4742, 0.4684, 0.474, 0.4686, 0.4738, 0.4688, 0.4736, 0.4689, 0.4734, 0.4691, 0.4732, 0.4693, 0.473, 0.4694, 0.4728, 0.4696, 0.4727, 0.4698, 0.4725, 0.4699, 0.4723, 0.4701, 0.4721, 0.4703, 0.4719, 0.4705, 0.4717, 0.4706, 0.4715, 0.4708, 0.4714, 0.471, 0.4712, 0.4712, 0.471, 0.4714, 0.4708, 0.4715, 0.4706, 0.4717, 0.4705, 0.4719, 0.4703, 0.4721, 0.4701, 0.4723, 0.4699, 0.4725, 0.4698, 0.4727, 0.4696, 0.4728, 0.4694, 0.473, 0.4692, 0.4732, 0.4691, 0.4734, 0.4689, 0.4736, 0.4688, 0.4738, 0.4686, 0.474, 0.4684, 0.4742, 0.4683, 0.4744, 0.4681, 0.4746, 0.4679, 0.4748, 0.4678, 0.475, 0.4676, 0.4752, 0.4675, 0.4754, 0.4673, 0.4756, 0.4672, 0.4758, 0.467, 0.476, 0.4669, 0.4762, 0.4667, 0.4765, 0.4666, 0.4767, 0.4664, 0.4769, 0.4663, 0.4771, 0.4661, 0.4773, 0.466, 0.4775, 0.4659, 0.4777, 0.4657, 0.4779, 0.4656, 0.4782, 0.4654, 0.4784, 0.4653, 0.4786, 0.4652, 0.4788, 0.465, 0.479, 0.4649, 0.4792, 0.4648, 0.4795, 0.4647, 0.4797, 0.4645, 0.4799, 0.4644, 0.4801, 0.4643, 0.4804, 0.4642, 0.4806, 0.464, 0.4808, 0.4639, 0.481, 0.4638, 0.4813, 0.4637, 0.4815, 0.4636, 0.4817, 0.4634, 0.482, 0.4633, 0.4822, 0.4632, 0.4824, 0.4631, 0.4826, 0.463, 0.4829, 0.4629, 0.4831, 0.4628, 0.4833, 0.4627, 0.4836, 0.4626, 0.4838, 0.4625, 0.484, 0.4624, 0.4843, 0.4623, 0.4845, 0.4622, 0.4848, 0.4621, 0.485, 0.462, 0.4852, 0.4619, 0.4855, 0.4618, 0.4857, 0.4617, 0.486, 0.4616, 0.4862, 0.4616, 0.4864, 0.4615, 0.4867, 0.4614, 0.4869, 0.4613, 0.4872, 0.4612, 0.4874, 0.4611, 0.4876, 0.4611, 0.4879, 0.461, 0.4881, 0.4609, 0.4884, 0.4609, 0.4886, 0.4608, 0.4889, 0.4607, 0.4891, 0.4606, 0.4894, 0.4606, 0.4896, 0.4605, 0.4899, 0.4604, 0.4901, 0.4604, 0.4904, 0.4603, 0.4906, 0.4603, 0.4909, 0.4602, 0.4911, 0.4602, 0.4914, 0.4601, 0.4916, 0.4601, 0.4919, 0.46, 0.4921, 0.46, 0.4924, 0.4599, 0.4926, 0.4599, 0.4929, 0.4598, 0.4931, 0.4598, 0.4934, 0.4597, 0.4936, 0.4597, 0.4939, 0.4597, 0.4941, 0.4596, 0.4944, 0.4596, 0.4946, 0.4596, 0.4949, 0.4595, 0.4951, 0.4595, 0.4954, 0.4595, 0.4957, 0.4594, 0.4959, 0.4594, 0.4962, 0.4594, 0.4964, 0.4594, 0.4967, 0.4593, 0.4969, 0.4593, 0.4972, 0.4593, 0.4974, 0.4593, 0.4977, 0.4593, 0.498, 0.4593, 0.4982, 0.4593, 0.4985, 0.4593, 0.4987, 0.4592, 0.499, 0.4592, 0.4992, 0.4592, 0.4995, 0.4592, 0.4997, 0.4592, 0.5, 0.0, 1.0, 0.0, 1.0, 0.4592, 0.5, 0.4592, 0.5003, 0.4592, 0.5005, 0.4592, 0.5008, 0.4592, 0.501, 0.4593, 0.5013, 0.4593, 0.5015, 0.4593, 0.5018, 0.4593, 0.502, 0.4593, 0.5023, 0.4593, 0.5026, 0.4593, 0.5028, 0.4593, 0.5031, 0.4594, 0.5033, 0.4594, 0.5036, 0.4594, 0.5038, 0.4594, 0.5041, 0.4595, 0.5043, 0.4595, 0.5046, 0.4595, 0.5049, 0.4596, 0.5051, 0.4596, 0.5054, 0.4596, 0.5056, 0.4597, 0.5059, 0.4597, 0.5061, 0.4597, 0.5064, 0.4598, 0.5066, 0.4598, 0.5069, 0.4599, 0.5071, 0.4599, 0.5074, 0.46, 0.5076, 0.46, 0.5079, 0.4601, 0.5081, 0.4601, 0.5084, 0.4602, 0.5086, 0.4602, 0.5089, 0.4603, 0.5091, 0.4603, 0.5094, 0.4604, 0.5096, 0.4605, 0.5099, 0.4605, 0.5101, 0.4606, 0.5104, 0.4606, 0.5106, 0.4607, 0.5109, 0.4608, 0.5111, 0.4609, 0.5114, 0.4609, 0.5116, 0.461, 0.5119, 0.4611, 0.5121, 0.4611, 0.5124, 0.4612, 0.5126, 0.4613, 0.5128, 0.4614, 0.5131, 0.4615, 0.5133, 0.4616, 0.5136, 0.4616, 0.5138, 0.4617, 0.5141, 0.4618, 0.5143, 0.4619, 0.5145, 0.462, 0.5148, 0.4621, 0.515, 0.4622, 0.5152, 0.4623, 0.5155, 0.4624, 0.5157, 0.4625, 0.516, 0.4626, 0.5162, 0.4627, 0.5164, 0.4628, 0.5167, 0.4629, 0.5169, 0.463, 0.5171, 0.4631, 0.5174, 0.4632, 0.5176, 0.4633, 0.5178, 0.4634, 0.5181, 0.4636, 0.5183, 0.4637, 0.5185, 0.4638, 0.5187, 0.4639, 0.519, 0.464, 0.5192, 0.4642, 0.5194, 0.4643, 0.5196, 0.4644, 0.5199, 0.4645, 0.5201, 0.4647, 0.5203, 0.4648, 0.5205, 0.4649, 0.5208, 0.465, 0.521, 0.4652, 0.5212, 0.4653, 0.5214, 0.4654, 0.5216, 0.4656, 0.5218, 0.4657, 0.5221, 0.4659, 0.5223, 0.466, 0.5225, 0.4661, 0.5227, 0.4663, 0.5229, 0.4664, 0.5231, 0.4666, 0.5233, 0.4667, 0.5235, 0.4669, 0.5238, 0.467, 0.524, 0.4672, 0.5242, 0.4673, 0.5244, 0.4675, 0.5246, 0.4676, 0.5248, 0.4678, 0.525, 0.4679, 0.5252, 0.4681, 0.5254, 0.4683, 0.5256, 0.4684, 0.5258, 0.4686, 0.526, 0.4688, 0.5262, 0.4689, 0.5264, 0.4691, 0.5266, 0.4693, 0.5268, 0.4694, 0.527, 0.4696, 0.5272, 0.4698, 0.5273, 0.4699, 0.5275, 0.4701, 0.5277, 0.4703, 0.5279, 0.4705, 0.5281, 0.4706, 0.5283, 0.4708, 0.5285, 0.471, 0.5286, 0.4712, 0.5288, 0.4714, 0.529, 0.4715, 0.5292, 0.4717, 0.5294, 0.4719, 0.5295, 0.4721, 0.5297, 0.4723, 0.5299, 0.4725, 0.5301, 0.4727, 0.5302, 0.4728, 0.5304, 0.473, 0.5306, 0.4732, 0.5308, 0.4734, 0.5309, 0.4736, 0.5311, 0.4738, 0.5312, 0.474, 0.5314, 0.4742, 0.5316, 0.4744, 0.5317, 0.4746, 0.5319, 0.4748, 0.5321, 0.475, 0.5322, 0.4752, 0.5324, 0.4754, 0.5325, 0.4756, 0.5327, 0.4758, 0.5328, 0.476, 0.533, 0.4762, 0.5331, 0.4765, 0.5333, 0.4767, 0.5334, 0.4769, 0.5336, 0.4771, 0.5337, 0.4773, 0.5339, 0.4775, 0.534, 0.4777, 0.5341, 0.4779, 0.5343, 0.4782, 0.5344, 0.4784, 0.5346, 0.4786, 0.5347, 0.4788, 0.5348, 0.479, 0.535, 0.4792, 0.5351, 0.4795, 0.5352, 0.4797, 0.5353, 0.4799, 0.5355, 0.4801, 0.5356, 0.4804, 0.5357, 0.4806, 0.5358, 0.4808, 0.536, 0.481, 0.5361, 0.4813, 0.5362, 0.4815, 0.5363, 0.4817, 0.5364, 0.482, 0.5366, 0.4822, 0.5367, 0.4824, 0.5368, 0.4826, 0.5369, 0.4829, 0.537, 0.4831, 0.5371, 0.4833, 0.5372, 0.4836, 0.5373, 0.4838, 0.5374, 0.484, 0.5375, 0.4843, 0.5376, 0.4845, 0.5377, 0.4848, 0.5378, 0.485, 0.5379, 0.4852, 0.538, 0.4855, 0.5381, 0.4857, 0.5382, 0.486, 0.5383, 0.4862, 0.5384, 0.4864, 0.5384, 0.4867, 0.5385, 0.4869, 0.5386, 0.4872, 0.5387, 0.4874, 0.5388, 0.4876, 0.5389, 0.4879, 0.5389, 0.4881, 0.539, 0.4884, 0.5391, 0.4886, 0.5391, 0.4889, 0.5392, 0.4891, 0.5393, 0.4894, 0.5394, 0.4896, 0.5394, 0.4899, 0.5395, 0.4901, 0.5396, 0.4904, 0.5396, 0.4906, 0.5397, 0.4909, 0.5397, 0.4911, 0.5398, 0.4914, 0.5398, 0.4916, 0.5399, 0.4919, 0.5399, 0.4921, 0.54, 0.4924, 0.54, 0.4926, 0.5401, 0.4929, 0.5401, 0.4931, 0.5402, 0.4934, 0.5402, 0.4936, 0.5403, 0.4939, 0.5403, 0.4941, 0.5403, 0.4944, 0.5404, 0.4946, 0.5404, 0.4949, 0.5404, 0.4951, 0.5405, 0.4954, 0.5405, 0.4957, 0.5405, 0.4959, 0.5406, 0.4962, 0.5406, 0.4964, 0.5406, 0.4967, 0.5406, 0.4969, 0.5407, 0.4972, 0.5407, 0.4974, 0.5407, 0.4977, 0.5407, 0.498, 0.5407, 0.4982, 0.5407, 0.4985, 0.5407, 0.4987, 0.5407, 0.499, 0.5408, 0.4992, 0.5408, 0.4995, 0.5408, 0.4997, 0.5408, 0.5, 0.5408, 0.5003, 0.5408, 0.5005, 0.5408, 0.5008, 0.5408, 0.501, 0.5408, 0.5013, 0.5407, 0.5015, 0.5407, 0.5018, 0.5407, 0.502, 0.5407, 0.5023, 0.5407, 0.5026, 0.5407, 0.5028, 0.5407, 0.5031, 0.5407, 0.5033, 0.5406, 0.5036, 0.5406, 0.5038, 0.5406, 0.5041, 0.5406, 0.5043, 0.5405, 0.5046, 0.5405, 0.5049, 0.5405, 0.5051, 0.5404, 0.5054, 0.5404, 0.5056, 0.5404, 0.5059, 0.5403, 0.5061, 0.5403, 0.5064, 0.5403, 0.5066, 0.5402, 0.5069, 0.5402, 0.5071, 0.5401, 0.5074, 0.5401, 0.5076, 0.54, 0.5079, 0.54, 0.5081, 0.5399, 0.5084, 0.5399, 0.5086, 0.5398, 0.5089, 0.5398, 0.5091, 0.5397, 0.5094, 0.5397, 0.5096, 0.5396, 0.5099, 0.5396, 0.5101, 0.5395, 0.5104, 0.5394, 0.5106, 0.5394, 0.5109, 0.5393, 0.5111, 0.5392, 0.5114, 0.5391, 0.5116, 0.5391, 0.5119, 0.539, 0.5121, 0.5389, 0.5124, 0.5389, 0.5126, 0.5388, 0.5128, 0.5387, 0.5131, 0.5386, 0.5133, 0.5385, 0.5136, 0.5384, 0.5138, 0.5384, 0.5141, 0.5383, 0.5143, 0.5382, 0.5145, 0.5381, 0.5148, 0.538, 0.515, 0.5379, 0.5152, 0.5378, 0.5155, 0.5377, 0.5157, 0.5376, 0.516, 0.5375, 0.5162, 0.5374, 0.5164, 0.5373, 0.5167, 0.5372, 0.5169, 0.5371, 0.5171, 0.537, 0.5174, 0.5369, 0.5176, 0.5368, 0.5178, 0.5367, 0.5181, 0.5366, 0.5183, 0.5364, 0.5185, 0.5363, 0.5187, 0.5362, 0.519, 0.5361, 0.5192, 0.536, 0.5194, 0.5358, 0.5196, 0.5357, 0.5199, 0.5356, 0.5201, 0.5355, 0.5203, 0.5353, 0.5205, 0.5352, 0.5208, 0.5351, 0.521, 0.535, 0.5212, 0.5348, 0.5214, 0.5347, 0.5216, 0.5346, 0.5218, 0.5344, 0.5221, 0.5343, 0.5223, 0.5341, 0.5225, 0.534, 0.5227, 0.5339, 0.5229, 0.5337, 0.5231, 0.5336, 0.5233, 0.5334, 0.5235, 0.5333, 0.5238, 0.5331, 0.524, 0.533, 0.5242, 0.5328, 0.5244, 0.5327, 0.5246, 0.5325, 0.5248, 0.5324, 0.525, 0.5322, 0.5252, 0.5321, 0.5254, 0.5319, 0.5256, 0.5317, 0.5258, 0.5316, 0.526, 0.5314, 0.5262, 0.5312, 0.5264, 0.5311, 0.5266, 0.5309, 0.5268, 0.5307, 0.527, 0.5306, 0.5272, 0.5304, 0.5273, 0.5302, 0.5275, 0.5301, 0.5277, 0.5299, 0.5279, 0.5297, 0.5281, 0.5295, 0.5283, 0.5294, 0.5285, 0.5292, 0.5286, 0.529, 0.5288, 0.5288, 0.529, 0.5286, 0.5292, 0.5285, 0.5294, 0.5283, 0.5295, 0.5281, 0.5297, 0.5279, 0.5299, 0.5277, 0.5301, 0.5275, 0.5302, 0.5273, 0.5304, 0.5272, 0.5306, 0.527, 0.5307, 0.5268, 0.5309, 0.5266, 0.5311, 0.5264, 0.5312, 0.5262, 0.5314, 0.526, 0.5316, 0.5258, 0.5317, 0.5256, 0.5319, 0.5254, 0.5321, 0.5252, 0.5322, 0.525, 0.5324, 0.5248, 0.5325, 0.5246, 0.5327, 0.5244, 0.5328, 0.5242, 0.533, 0.524, 0.5331, 0.5238, 0.5333, 0.5235, 0.5334, 0.5233, 0.5336, 0.5231, 0.5337, 0.5229, 0.5339, 0.5227, 0.534, 0.5225, 0.5341, 0.5223, 0.5343, 0.5221, 0.5344, 0.5218, 0.5346, 0.5216, 0.5347, 0.5214, 0.5348, 0.5212, 0.535, 0.521, 0.5351, 0.5208, 0.5352, 0.5205, 0.5353, 0.5203, 0.5355, 0.5201, 0.5356, 0.5199, 0.5357, 0.5196, 0.5358, 0.5194, 0.536, 0.5192, 0.5361, 0.519, 0.5362, 0.5187, 0.5363, 0.5185, 0.5364, 0.5183, 0.5366, 0.5181, 0.5367, 0.5178, 0.5368, 0.5176, 0.5369, 0.5174, 0.537, 0.5171, 0.5371, 0.5169, 0.5372, 0.5167, 0.5373, 0.5164, 0.5374, 0.5162, 0.5375, 0.516, 0.5376, 0.5157, 0.5377, 0.5155, 0.5378, 0.5152, 0.5379, 0.515, 0.538, 0.5148, 0.5381, 0.5145, 0.5382, 0.5143, 0.5383, 0.5141, 0.5384, 0.5138, 0.5384, 0.5136, 0.5385, 0.5133, 0.5386, 0.5131, 0.5387, 0.5128, 0.5388, 0.5126, 0.5389, 0.5124, 0.5389, 0.5121, 0.539, 0.5119, 0.5391, 0.5116, 0.5391, 0.5114, 0.5392, 0.5111, 0.5393, 0.5109, 0.5394, 0.5106, 0.5394, 0.5104, 0.5395, 0.5101, 0.5396, 0.5099, 0.5396, 0.5096, 0.5397, 0.5094, 0.5397, 0.5091, 0.5398, 0.5089, 0.5398, 0.5086, 0.5399, 0.5084, 0.5399, 0.5081, 0.54, 0.5079, 0.54, 0.5076, 0.5401, 0.5074, 0.5401, 0.5071, 0.5402, 0.5069, 0.5402, 0.5066, 0.5403, 0.5064, 0.5403, 0.5061, 0.5403, 0.5059, 0.5404, 0.5056, 0.5404, 0.5054, 0.5404, 0.5051, 0.5405, 0.5049, 0.5405, 0.5046, 0.5405, 0.5043, 0.5406, 0.5041, 0.5406, 0.5038, 0.5406, 0.5036, 0.5406, 0.5033, 0.5407, 0.5031, 0.5407, 0.5028, 0.5407, 0.5026, 0.5407, 0.5023, 0.5407, 0.502, 0.5407, 0.5018, 0.5407, 0.5015, 0.5407, 0.5013, 0.5408, 0.501, 0.5408, 0.5008, 0.5408, 0.5005, 0.5408, 0.5003, 0.5408, 0.5, 1.0, 1.0])
me_plane.use_remesh_fix_poles = True
me_plane.use_remesh_preserve_attributes = False
me_plane.use_mirror_vertex_groups = False
me_plane.update()

# ---- objects
ob_plane = bpy.data.objects.new('Plane', me_plane)

# ---- transforms, parenting, visibility, modifiers, constraints
ob_plane.location = (0.0, 0.0, 0.0)
ob_plane.scale = (12.26, 12.26, 12.26)
ob_plane.lineart.crease_threshold = 0.0

# ---- collection membership
col_collection.objects.link(ob_plane)

# ---- scene / render settings (as saved in the file)
scene.frame_start = 1; scene.frame_end = 250; scene.frame_set(1)
scene.render.engine = 'BLENDER_EEVEE_NEXT'
scene.cycles.use_denoising = False
scene.cycles.samples = 128
scene.cycles.sampling_pattern = 'TABULATED_SOBOL'
scene.cycles.use_adaptive_sampling = False
scene.cycles.use_light_tree = False
scene.view_settings.view_transform = 'Filmic'
bpy.context.view_layer.update()

# ---- added for rendering (the .blend has no active camera and no usable light): camera, sun
cam_auto = bpy.data.cameras.new('AutoCamera')
cam_auto.lens = 50.0
cam_auto.sensor_width = 36.0
cam_auto.clip_end = 1000.0
ob_auto_camera = bpy.data.objects.new('AutoCamera', cam_auto)
scene.collection.objects.link(ob_auto_camera)
ob_auto_camera.location = (32.0954, -38.5145, 25.6763)
ob_auto_camera.rotation_euler = (1.09748, -7.21219e-08, 0.694738)
scene.camera = ob_auto_camera
light_auto_sun = bpy.data.lights.new('AutoSun', 'SUN')
light_auto_sun.energy = 3.0
light_auto_sun.angle = 0.0523599
ob_auto_sun = bpy.data.objects.new('AutoSun', light_auto_sun)
scene.collection.objects.link(ob_auto_sun)
ob_auto_sun.rotation_euler = (0.872665, 0.174533, 0.523599)
bpy.context.view_layer.update()
